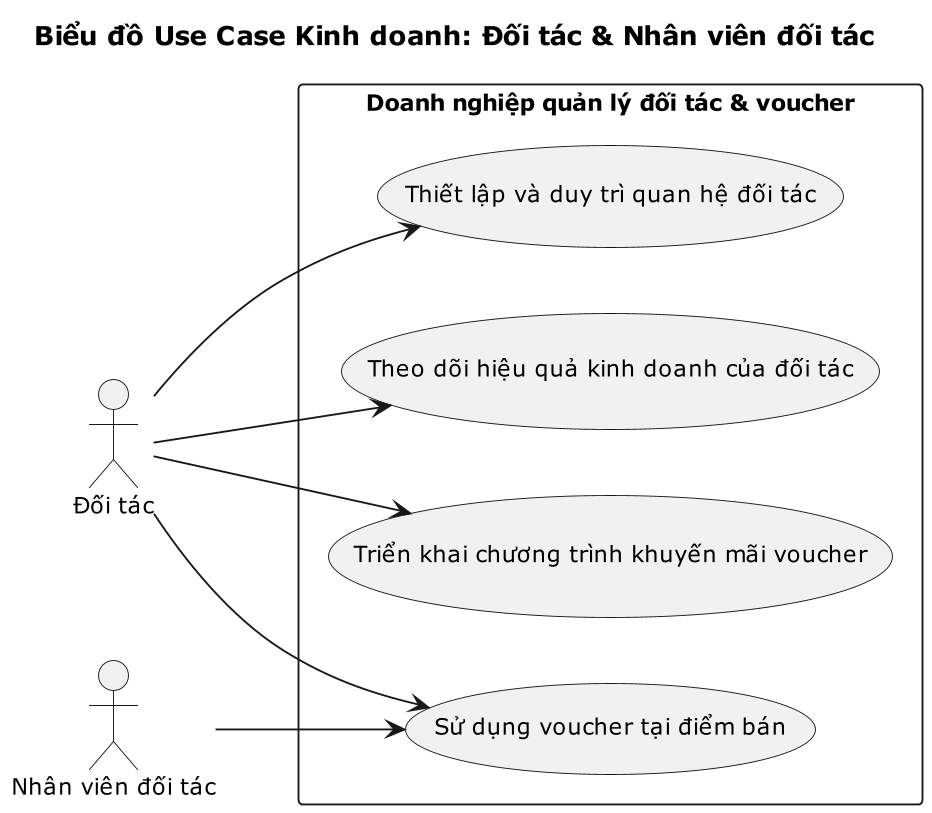

The diagram above was rendered by PlantUML. Its source (embedded in the PNG):
@startuml
title Biểu đồ Use Case Kinh doanh: Đối tác & Nhân viên đối tác

left to right direction
skinparam dpi 180
skinparam defaultFontSize 12

actor "Đối tác" as DT
actor "Nhân viên đối tác" as NVDT

rectangle "Doanh nghiệp quản lý đối tác & voucher" {
  usecase "Thiết lập và duy trì quan hệ đối tác" as BUC01
  usecase "Triển khai chương trình khuyến mãi voucher" as BUC02
  usecase "Sử dụng voucher tại điểm bán" as BUC03
  usecase "Theo dõi hiệu quả kinh doanh của đối tác" as BUC04
}

' Đối tác tham gia vào toàn bộ chu trình kinh doanh
DT --> BUC01
DT --> BUC02
DT --> BUC03
DT --> BUC04

' Nhân viên đối tác trực tiếp thực hiện đổi voucher tại điểm bán
NVDT --> BUC03

@enduml